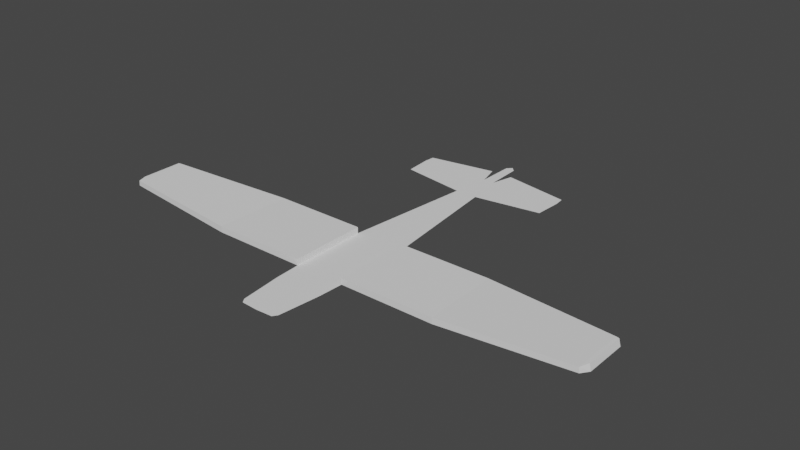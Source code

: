 # Source: airplane.blend  (saved by Blender 2.80.49; exported with 4.5.12 LTS)
import bpy
from mathutils import Matrix  # noqa: F401  (used for matrix-valued properties, if any)

bpy.ops.wm.read_factory_settings(use_empty=True)
scene = bpy.context.scene
scene.name = 'Scene'

# ---- collections
col_collection = bpy.data.collections.new('Collection'); scene.collection.children.link(col_collection)

# ---- world
world_world = bpy.data.worlds.new('World'); scene.world = world_world
world_world.use_nodes = True; world_world.node_tree.nodes.clear()
_N = world_world.node_tree.nodes; _L = world_world.node_tree.links
n0 = _N.new('ShaderNodeOutputWorld'); n0.name = 'World Output'; n0.location = (300, 300)
n1 = _N.new('ShaderNodeBackground'); n1.name = 'Background'; n1.location = (10, 300)
n1.inputs[0].default_value = (0.05088, 0.05088, 0.05088, 1.0)
_L.new(n1.outputs[0], n0.inputs[0])
n0.is_active_output = True
world_world.color = (0.05088, 0.05088, 0.05088)
world_world.use_sun_shadow = False
world_world.sun_shadow_jitter_overblur = 0.0

# ---- meshes
me_plane_001 = bpy.data.meshes.new('Plane.001')
me_plane_001.from_pydata([(0.904, -1.755, 0.0), (0.904, 1.0, 0.0), (0.0, -1.763, 0.0), (0.0, 1.0, 0.0), (0.1956, -7.66, 0.0), (0.0, -7.66, 0.0), (0.1601, -8.975, 0.0), (0.0, -9.144, 0.0), (0.3912, -6.331, 0.0), (0.0, -6.333, 0.0), (2.826, -7.66, 0.0), (2.764, -6.696, 0.0), (0.4001, -8.442, 0.0), (2.791, -8.024, 0.0), (4.235, -1.755, 0.0), (4.302, 1.0, 0.0), (8.833, -1.181, -0.1913), (8.833, 0.6782, -0.1913), (8.983, -1.161, -0.1386), (8.983, 0.349, -0.1386), (0.8613, 1.904, 0.0), (0.0, 1.949, 0.0), (0.6984, 3.393, 0.0), (0.0, 3.416, 0.0), (0.5873, 3.556, 0.0), (0.0, 3.586, 0.0), (0.904, -1.755, -0.2196), (0.904, 1.0, -0.2196), (4.235, -1.755, -0.2196), (4.302, 1.0, -0.2196), (8.815, -1.18, -0.3796), (8.815, 0.6801, -0.3796), (8.923, -1.159, -0.3796), (8.932, 0.35, -0.3796)], [], [(2, 0, 1, 3), (8, 9, 5, 4), (4, 5, 7, 6), (0, 2, 9, 8), (8, 4, 10, 11), (10, 4, 12, 13), (15, 1, 27, 29), (14, 16, 30, 28), (19, 17, 31, 33), (3, 1, 20, 21), (21, 20, 22, 23), (23, 22, 24, 25), (27, 26, 28, 29), (29, 28, 30, 31), (31, 30, 32, 33), (16, 18, 32, 30), (18, 19, 33, 32), (1, 0, 26, 27), (17, 15, 29, 31), (0, 14, 28, 26), (18, 16, 17, 19), (17, 16, 14, 15), (14, 0, 1, 15)])
_uv = me_plane_001.uv_layers.new(name='UVMap')
_uv.uv.foreach_set('vector', [0.5, 0.0, 1.0, 0.0, 1.0, 1.0, 0.5, 1.0, 1.0, 0.0, 0.5, 0.0, 0.5, 0.0, 1.0, 0.0, 1.0, 0.0, 0.5, 0.0, 0.5, 0.0, 1.0, 0.0, 1.0, 0.0, 0.5, 0.0, 0.5, 0.0, 1.0, 0.0, 1.0, 0.0, 1.0, 0.0, 1.0, 0.0, 1.0, 0.0, 1.0, 0.0, 1.0, 0.0, 1.0, 0.0, 1.0, 0.0, 0.0, 0.0, 0.0, 0.0, 0.0, 0.0, 0.0, 0.0, 0.0, 0.0, 0.0, 0.0, 0.0, 0.0, 0.0, 0.0, 0.0, 0.0, 0.0, 0.0, 0.0, 0.0, 0.0, 0.0, 0.5, 1.0, 1.0, 1.0, 1.0, 1.0, 0.5, 1.0, 0.5, 1.0, 1.0, 1.0, 1.0, 1.0, 0.5, 1.0, 0.5, 1.0, 1.0, 1.0, 1.0, 1.0, 0.5, 1.0, 1.0, 1.0, 1.0, 0.0, 1.0, 0.0, 1.0, 1.0, 1.0, 1.0, 1.0, 0.0, 1.0, 0.0, 1.0, 1.0, 1.0, 1.0, 1.0, 0.0, 1.0, 0.0, 1.0, 1.0, 0.0, 0.0, 0.0, 0.0, 0.0, 0.0, 0.0, 0.0, 0.0, 0.0, 0.0, 0.0, 0.0, 0.0, 0.0, 0.0, 1.0, 1.0, 1.0, 0.0, 1.0, 0.0, 1.0, 1.0, 0.0, 0.0, 0.0, 0.0, 0.0, 0.0, 0.0, 0.0, 0.0, 0.0, 0.0, 0.0, 0.0, 0.0, 0.0, 0.0, 0.0, 0.0, 0.0, 0.0, 0.0, 0.0, 0.0, 0.0, 0.0, 0.0, 0.0, 0.0, 0.0, 0.0, 0.0, 0.0, 0.0, 0.0, 0.0, 0.0, 0.0, 0.0, 0.0, 0.0])
me_plane_001.use_remesh_preserve_volume = False
me_plane_001.use_remesh_preserve_attributes = False
me_plane_001.use_mirror_vertex_groups = False
me_plane_001.update()

# ---- objects
ob_empty = bpy.data.objects.new('Empty', None)
ob_empty_001 = bpy.data.objects.new('Empty.001', None)
ob_plane = bpy.data.objects.new('Plane', me_plane_001)
ob_empty_002 = bpy.data.objects.new('Empty.002', None)

# ---- transforms, parenting, visibility, modifiers, constraints
ob_empty.location = (0.0, 0.0, -2.142)
ob_empty.rotation_euler = (1.571, -0.0, 1.571)
ob_empty.empty_display_type = 'IMAGE'
ob_empty.empty_display_size = 5.0
ob_empty.empty_image_depth = 'BACK'
ob_empty.show_empty_image_perspective = False
ob_empty.empty_image_side = 'FRONT'
ob_empty.lineart.crease_threshold = 0.0
ob_empty_001.location = (0.0, 0.0, 0.0)
ob_empty_001.empty_display_type = 'IMAGE'
ob_empty_001.empty_display_size = 5.0
ob_empty_001.empty_image_depth = 'BACK'
ob_empty_001.empty_image_side = 'FRONT'
ob_empty_001.lineart.crease_threshold = 0.0
ob_plane.location = (0.0, -0.4719, 0.0)
ob_plane.scale = (-0.2061, -0.2061, -0.2061)
ob_plane.lineart.crease_threshold = 0.0
_m = ob_plane.modifiers.new('Mirror', 'MIRROR')
ob_empty_002.location = (0.0, 0.0, 1.821)
ob_empty_002.rotation_euler = (1.571, -0.0, -0.0)
ob_empty_002.empty_display_type = 'IMAGE'
ob_empty_002.empty_display_size = 5.0
ob_empty_002.empty_image_depth = 'BACK'
ob_empty_002.show_empty_image_perspective = False
ob_empty_002.empty_image_side = 'FRONT'
ob_empty_002.lineart.crease_threshold = 0.0

# ---- collection membership
col_collection.objects.link(ob_empty)
col_collection.objects.link(ob_empty_001)
col_collection.objects.link(ob_plane)
col_collection.objects.link(ob_empty_002)

# ---- scene / render settings (as saved in the file)
scene.frame_start = 1; scene.frame_end = 250; scene.frame_set(1)
scene.render.engine = 'BLENDER_EEVEE_NEXT'
scene.cycles.use_denoising = False
scene.cycles.samples = 128
scene.cycles.sampling_pattern = 'TABULATED_SOBOL'
scene.cycles.use_adaptive_sampling = False
scene.cycles.use_light_tree = False
scene.view_settings.view_transform = 'Filmic'
bpy.context.view_layer.update()

# ---- added for rendering (the .blend has no active camera and no usable light): camera, sun
cam_auto = bpy.data.cameras.new('AutoCamera')
cam_auto.lens = 50.0
cam_auto.sensor_width = 36.0
cam_auto.clip_end = 1000.0
ob_auto_camera = bpy.data.objects.new('AutoCamera', cam_auto)
scene.collection.objects.link(ob_auto_camera)
ob_auto_camera.location = (4.19902, -4.93804, 3.39833)
ob_auto_camera.rotation_euler = (1.09748, -7.21219e-08, 0.694738)
scene.camera = ob_auto_camera
light_auto_sun = bpy.data.lights.new('AutoSun', 'SUN')
light_auto_sun.energy = 3.0
light_auto_sun.angle = 0.0523599
ob_auto_sun = bpy.data.objects.new('AutoSun', light_auto_sun)
scene.collection.objects.link(ob_auto_sun)
ob_auto_sun.rotation_euler = (0.872665, 0.174533, 0.523599)
bpy.context.view_layer.update()
